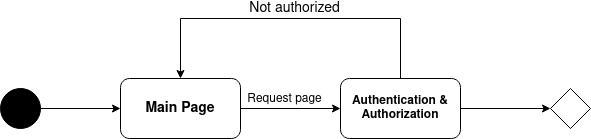

The diagram above was exported from draw.io. Its source (the exported page's mxGraphModel, read from the mxfile embedded in the PNG):
<mxGraphModel dx="326" dy="557" grid="1" gridSize="10" guides="1" tooltips="1" connect="1" arrows="1" fold="1" page="0" pageScale="1" pageWidth="827" pageHeight="1169" math="0" shadow="0">
  <root>
    <mxCell id="0" />
    <mxCell id="1" parent="0" />
    <mxCell id="asElJoLmYHlajNdqoLq1-3" value="" style="ellipse;whiteSpace=wrap;html=1;aspect=fixed;fillColor=#000000;" vertex="1" parent="1">
      <mxGeometry y="400" width="40" height="40" as="geometry" />
    </mxCell>
    <mxCell id="asElJoLmYHlajNdqoLq1-6" value="&lt;font style=&quot;font-size: 14px;&quot;&gt;&lt;b&gt;Main Page&lt;/b&gt;&lt;/font&gt;" style="rounded=1;whiteSpace=wrap;html=1;fillColor=#FFFFFF;" vertex="1" parent="1">
      <mxGeometry x="120" y="390" width="120" height="60" as="geometry" />
    </mxCell>
    <mxCell id="asElJoLmYHlajNdqoLq1-7" value="" style="endArrow=classic;html=1;rounded=0;fontSize=14;exitX=1;exitY=0.5;exitDx=0;exitDy=0;entryX=0;entryY=0.5;entryDx=0;entryDy=0;" edge="1" parent="1" source="asElJoLmYHlajNdqoLq1-3" target="asElJoLmYHlajNdqoLq1-6">
      <mxGeometry width="50" height="50" relative="1" as="geometry">
        <mxPoint x="430" y="490" as="sourcePoint" />
        <mxPoint x="100" y="420" as="targetPoint" />
      </mxGeometry>
    </mxCell>
    <mxCell id="asElJoLmYHlajNdqoLq1-8" value="&lt;b&gt;Authentication &amp;amp; Authorization&lt;/b&gt;" style="rounded=1;whiteSpace=wrap;html=1;fillColor=#FFFFFF;" vertex="1" parent="1">
      <mxGeometry x="340" y="390" width="120" height="60" as="geometry" />
    </mxCell>
    <mxCell id="asElJoLmYHlajNdqoLq1-9" value="" style="endArrow=classic;html=1;rounded=0;fontSize=14;exitX=1;exitY=0.5;exitDx=0;exitDy=0;entryX=0;entryY=0.5;entryDx=0;entryDy=0;" edge="1" parent="1" source="asElJoLmYHlajNdqoLq1-6" target="asElJoLmYHlajNdqoLq1-8">
      <mxGeometry width="50" height="50" relative="1" as="geometry">
        <mxPoint x="440" y="530" as="sourcePoint" />
        <mxPoint x="490" y="480" as="targetPoint" />
      </mxGeometry>
    </mxCell>
    <mxCell id="asElJoLmYHlajNdqoLq1-14" value="&lt;font style=&quot;font-size: 12px;&quot;&gt;Request page&lt;br&gt;&lt;/font&gt;" style="edgeLabel;html=1;align=center;verticalAlign=middle;resizable=0;points=[];fontSize=14;" vertex="1" connectable="0" parent="asElJoLmYHlajNdqoLq1-9">
      <mxGeometry x="-0.3" y="-1" relative="1" as="geometry">
        <mxPoint x="9" y="-11" as="offset" />
      </mxGeometry>
    </mxCell>
    <mxCell id="asElJoLmYHlajNdqoLq1-10" value="" style="rhombus;whiteSpace=wrap;html=1;fontSize=14;fillColor=#FFFFFF;" vertex="1" parent="1">
      <mxGeometry x="550" y="400" width="40" height="40" as="geometry" />
    </mxCell>
    <mxCell id="asElJoLmYHlajNdqoLq1-11" value="" style="endArrow=classic;html=1;rounded=0;fontSize=14;exitX=1;exitY=0.5;exitDx=0;exitDy=0;entryX=0;entryY=0.5;entryDx=0;entryDy=0;" edge="1" parent="1" source="asElJoLmYHlajNdqoLq1-8" target="asElJoLmYHlajNdqoLq1-10">
      <mxGeometry width="50" height="50" relative="1" as="geometry">
        <mxPoint x="350" y="420" as="sourcePoint" />
        <mxPoint x="400" y="370" as="targetPoint" />
      </mxGeometry>
    </mxCell>
    <mxCell id="asElJoLmYHlajNdqoLq1-12" value="" style="endArrow=classic;html=1;rounded=0;fontSize=14;exitX=0.5;exitY=0;exitDx=0;exitDy=0;entryX=0.5;entryY=0;entryDx=0;entryDy=0;" edge="1" parent="1" source="asElJoLmYHlajNdqoLq1-8" target="asElJoLmYHlajNdqoLq1-6">
      <mxGeometry width="50" height="50" relative="1" as="geometry">
        <mxPoint x="300" y="460" as="sourcePoint" />
        <mxPoint x="180" y="330" as="targetPoint" />
        <Array as="points">
          <mxPoint x="400" y="330" />
          <mxPoint x="180" y="330" />
        </Array>
      </mxGeometry>
    </mxCell>
    <mxCell id="asElJoLmYHlajNdqoLq1-13" value="Not authorized" style="edgeLabel;html=1;align=center;verticalAlign=middle;resizable=0;points=[];fontSize=14;" vertex="1" connectable="0" parent="asElJoLmYHlajNdqoLq1-12">
      <mxGeometry x="0.3314" relative="1" as="geometry">
        <mxPoint x="60" y="-10" as="offset" />
      </mxGeometry>
    </mxCell>
  </root>
</mxGraphModel>